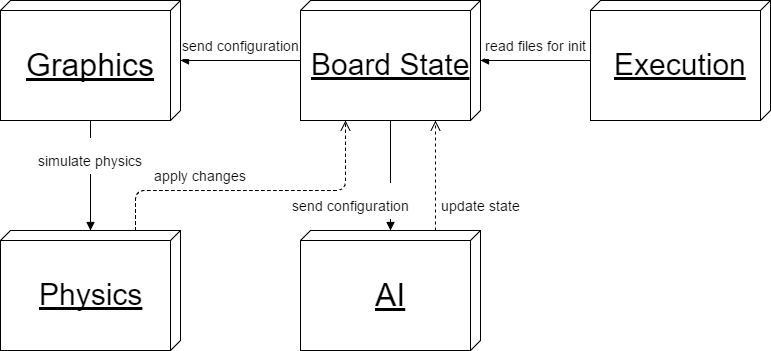

The diagram above was exported from draw.io. Its source (the exported page's mxGraphModel, read from the mxfile embedded in the PNG):
<mxGraphModel dx="1426" dy="734" grid="1" gridSize="10" guides="1" tooltips="1" connect="1" arrows="1" fold="1" page="1" pageScale="1" pageWidth="850" pageHeight="1100" background="#ffffff" math="0" shadow="0">
  <root>
    <mxCell id="0" />
    <mxCell id="1" parent="0" />
    <mxCell id="2" value="&lt;div style=&quot;text-align: center&quot;&gt;&lt;span&gt;&lt;font style=&quot;font-size: 32px&quot;&gt;Graphics&lt;/font&gt;&lt;/span&gt;&lt;/div&gt;" style="verticalAlign=middle;align=center;spacingTop=8;spacingLeft=5;spacingRight=5;shape=cube;size=10;direction=south;fontStyle=4;html=1;" vertex="1" parent="1">
      <mxGeometry x="10" y="10" width="180" height="120" as="geometry" />
    </mxCell>
    <mxCell id="4" value="&lt;font style=&quot;font-size: 32px&quot;&gt;AI&lt;/font&gt;" style="verticalAlign=middle;align=center;spacingTop=8;spacingLeft=5;spacingRight=5;shape=cube;size=10;direction=south;fontStyle=4;html=1;" vertex="1" parent="1">
      <mxGeometry x="310" y="240" width="180" height="120" as="geometry" />
    </mxCell>
    <mxCell id="6" value="&lt;font style=&quot;font-size: 30px;&quot;&gt;Board State&lt;/font&gt;" style="verticalAlign=middle;align=center;spacingTop=8;spacingLeft=5;spacingRight=5;shape=cube;size=10;direction=south;fontStyle=4;html=1;fontSize=30;" vertex="1" parent="1">
      <mxGeometry x="310" y="10" width="180" height="120" as="geometry" />
    </mxCell>
    <mxCell id="7" value="&lt;font style=&quot;font-size: 14px&quot;&gt;send configuration&lt;/font&gt;" style="html=1;verticalAlign=bottom;endArrow=block;fontSize=30;exitX=1;exitY=0.5;entryX=0;entryY=0.5;" edge="1" parent="1" source="6" target="4">
      <mxGeometry x="0.8182" y="-40" width="80" relative="1" as="geometry">
        <mxPoint x="10" y="380" as="sourcePoint" />
        <mxPoint x="90" y="380" as="targetPoint" />
        <mxPoint as="offset" />
      </mxGeometry>
    </mxCell>
    <mxCell id="8" value="&lt;font style=&quot;font-size: 14px&quot;&gt;send configuration&lt;/font&gt;" style="html=1;verticalAlign=bottom;endArrow=block;fontSize=30;exitX=0.5;exitY=1;entryX=0.5;entryY=0;" edge="1" parent="1" source="6" target="2">
      <mxGeometry width="80" relative="1" as="geometry">
        <mxPoint x="410" y="140" as="sourcePoint" />
        <mxPoint x="410" y="250" as="targetPoint" />
      </mxGeometry>
    </mxCell>
    <mxCell id="9" value="Execution" style="verticalAlign=middle;align=center;spacingTop=8;spacingLeft=5;spacingRight=5;shape=cube;size=10;direction=south;fontStyle=4;html=1;fontSize=30;" vertex="1" parent="1">
      <mxGeometry x="600" y="10" width="180" height="120" as="geometry" />
    </mxCell>
    <mxCell id="10" value="&lt;span style=&quot;font-size: 14px&quot;&gt;read files for init&lt;/span&gt;" style="html=1;verticalAlign=bottom;endArrow=block;fontSize=30;exitX=0.5;exitY=1;entryX=0.5;entryY=0;" edge="1" parent="1" source="9" target="6">
      <mxGeometry width="80" relative="1" as="geometry">
        <mxPoint x="10" y="380" as="sourcePoint" />
        <mxPoint x="90" y="380" as="targetPoint" />
      </mxGeometry>
    </mxCell>
    <mxCell id="11" value="&lt;font style=&quot;font-size: 14px&quot;&gt;update state&lt;/font&gt;" style="html=1;verticalAlign=bottom;endArrow=open;dashed=1;endSize=8;fontSize=30;exitX=0;exitY=0.25;entryX=1;entryY=0.25;" edge="1" parent="1" source="4" target="6">
      <mxGeometry x="-0.8182" y="-45" relative="1" as="geometry">
        <mxPoint x="90" y="380" as="sourcePoint" />
        <mxPoint x="10" y="380" as="targetPoint" />
        <mxPoint as="offset" />
      </mxGeometry>
    </mxCell>
    <mxCell id="12" value="&lt;font style=&quot;font-size: 30px&quot;&gt;Physics&lt;/font&gt;" style="verticalAlign=middle;align=center;spacingTop=8;spacingLeft=5;spacingRight=5;shape=cube;size=10;direction=south;fontStyle=4;html=1;fontSize=12;" vertex="1" parent="1">
      <mxGeometry x="10" y="240" width="180" height="120" as="geometry" />
    </mxCell>
    <mxCell id="14" value="&lt;span style=&quot;font-size: 14px&quot;&gt;apply changes&lt;/span&gt;" style="html=1;verticalAlign=bottom;endArrow=open;dashed=1;endSize=8;fontSize=30;exitX=0;exitY=0.25;entryX=1;entryY=0.75;" edge="1" parent="1" source="12" target="6">
      <mxGeometry x="-0.3437" relative="1" as="geometry">
        <mxPoint x="90" y="380" as="sourcePoint" />
        <mxPoint x="310" y="100" as="targetPoint" />
        <Array as="points">
          <mxPoint x="145" y="200" />
          <mxPoint x="355" y="200" />
        </Array>
        <mxPoint as="offset" />
      </mxGeometry>
    </mxCell>
    <mxCell id="18" value="&lt;span style=&quot;font-size: 14px&quot;&gt;simulate physics&lt;/span&gt;" style="html=1;verticalAlign=bottom;endArrow=block;fontSize=30;exitX=1;exitY=0.5;entryX=0;entryY=0.5;" edge="1" parent="1" source="2" target="12">
      <mxGeometry width="80" relative="1" as="geometry">
        <mxPoint x="10" y="380" as="sourcePoint" />
        <mxPoint x="90" y="380" as="targetPoint" />
      </mxGeometry>
    </mxCell>
  </root>
</mxGraphModel>